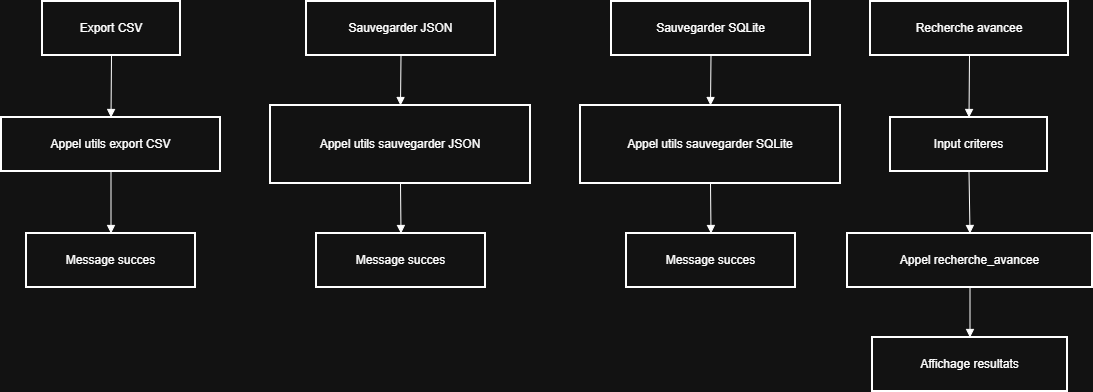

The diagram above was exported from draw.io. Its source (the exported page's mxGraphModel, read from the mxfile embedded in the PNG):
<mxGraphModel dx="343" dy="294" grid="1" gridSize="10" guides="1" tooltips="1" connect="1" arrows="1" fold="1" page="1" pageScale="1" pageWidth="827" pageHeight="1169" math="0" shadow="0">
  <root>
    <mxCell id="0" />
    <mxCell id="1" parent="0" />
    <mxCell id="zbd9_qsheHVLsOhdgdkZ-1" value="Export CSV" style="whiteSpace=wrap;strokeWidth=2;" vertex="1" parent="1">
      <mxGeometry x="61" y="20" width="138" height="54" as="geometry" />
    </mxCell>
    <mxCell id="zbd9_qsheHVLsOhdgdkZ-2" value="Appel utils export CSV" style="whiteSpace=wrap;strokeWidth=2;" vertex="1" parent="1">
      <mxGeometry x="20" y="136" width="219" height="54" as="geometry" />
    </mxCell>
    <mxCell id="zbd9_qsheHVLsOhdgdkZ-3" value="Message succes" style="whiteSpace=wrap;strokeWidth=2;" vertex="1" parent="1">
      <mxGeometry x="45" y="252" width="169" height="54" as="geometry" />
    </mxCell>
    <mxCell id="zbd9_qsheHVLsOhdgdkZ-4" value="Sauvegarder JSON" style="whiteSpace=wrap;strokeWidth=2;" vertex="1" parent="1">
      <mxGeometry x="325" y="20" width="189" height="54" as="geometry" />
    </mxCell>
    <mxCell id="zbd9_qsheHVLsOhdgdkZ-5" value="Appel utils sauvegarder JSON" style="whiteSpace=wrap;strokeWidth=2;" vertex="1" parent="1">
      <mxGeometry x="289" y="124" width="260" height="78" as="geometry" />
    </mxCell>
    <mxCell id="zbd9_qsheHVLsOhdgdkZ-6" value="Message succes" style="whiteSpace=wrap;strokeWidth=2;" vertex="1" parent="1">
      <mxGeometry x="335" y="252" width="169" height="54" as="geometry" />
    </mxCell>
    <mxCell id="zbd9_qsheHVLsOhdgdkZ-7" value="Sauvegarder SQLite" style="whiteSpace=wrap;strokeWidth=2;" vertex="1" parent="1">
      <mxGeometry x="630" y="20" width="199" height="54" as="geometry" />
    </mxCell>
    <mxCell id="zbd9_qsheHVLsOhdgdkZ-8" value="Appel utils sauvegarder SQLite" style="whiteSpace=wrap;strokeWidth=2;" vertex="1" parent="1">
      <mxGeometry x="599" y="124" width="260" height="78" as="geometry" />
    </mxCell>
    <mxCell id="zbd9_qsheHVLsOhdgdkZ-9" value="Message succes" style="whiteSpace=wrap;strokeWidth=2;" vertex="1" parent="1">
      <mxGeometry x="645" y="252" width="169" height="54" as="geometry" />
    </mxCell>
    <mxCell id="zbd9_qsheHVLsOhdgdkZ-10" value="Recherche avancee" style="whiteSpace=wrap;strokeWidth=2;" vertex="1" parent="1">
      <mxGeometry x="889" y="20" width="198" height="54" as="geometry" />
    </mxCell>
    <mxCell id="zbd9_qsheHVLsOhdgdkZ-11" value="Input criteres" style="whiteSpace=wrap;strokeWidth=2;" vertex="1" parent="1">
      <mxGeometry x="909" y="136" width="157" height="54" as="geometry" />
    </mxCell>
    <mxCell id="zbd9_qsheHVLsOhdgdkZ-12" value="Appel recherche_avancee" style="whiteSpace=wrap;strokeWidth=2;" vertex="1" parent="1">
      <mxGeometry x="866" y="252" width="245" height="54" as="geometry" />
    </mxCell>
    <mxCell id="zbd9_qsheHVLsOhdgdkZ-13" value="Affichage resultats" style="whiteSpace=wrap;strokeWidth=2;" vertex="1" parent="1">
      <mxGeometry x="891" y="356" width="195" height="54" as="geometry" />
    </mxCell>
    <mxCell id="zbd9_qsheHVLsOhdgdkZ-14" value="" style="curved=1;startArrow=none;endArrow=block;exitX=0.5;exitY=1;entryX=0.5;entryY=0;rounded=0;" edge="1" parent="1" source="zbd9_qsheHVLsOhdgdkZ-1" target="zbd9_qsheHVLsOhdgdkZ-2">
      <mxGeometry relative="1" as="geometry">
        <Array as="points" />
      </mxGeometry>
    </mxCell>
    <mxCell id="zbd9_qsheHVLsOhdgdkZ-15" value="" style="curved=1;startArrow=none;endArrow=block;exitX=0.5;exitY=1;entryX=0.5;entryY=0;rounded=0;" edge="1" parent="1" source="zbd9_qsheHVLsOhdgdkZ-2" target="zbd9_qsheHVLsOhdgdkZ-3">
      <mxGeometry relative="1" as="geometry">
        <Array as="points" />
      </mxGeometry>
    </mxCell>
    <mxCell id="zbd9_qsheHVLsOhdgdkZ-16" value="" style="curved=1;startArrow=none;endArrow=block;exitX=0.5;exitY=1;entryX=0.5;entryY=0;rounded=0;" edge="1" parent="1" source="zbd9_qsheHVLsOhdgdkZ-4" target="zbd9_qsheHVLsOhdgdkZ-5">
      <mxGeometry relative="1" as="geometry">
        <Array as="points" />
      </mxGeometry>
    </mxCell>
    <mxCell id="zbd9_qsheHVLsOhdgdkZ-17" value="" style="curved=1;startArrow=none;endArrow=block;exitX=0.5;exitY=1;entryX=0.5;entryY=0;rounded=0;" edge="1" parent="1" source="zbd9_qsheHVLsOhdgdkZ-5" target="zbd9_qsheHVLsOhdgdkZ-6">
      <mxGeometry relative="1" as="geometry">
        <Array as="points" />
      </mxGeometry>
    </mxCell>
    <mxCell id="zbd9_qsheHVLsOhdgdkZ-18" value="" style="curved=1;startArrow=none;endArrow=block;exitX=0.5;exitY=1;entryX=0.5;entryY=0;rounded=0;" edge="1" parent="1" source="zbd9_qsheHVLsOhdgdkZ-7" target="zbd9_qsheHVLsOhdgdkZ-8">
      <mxGeometry relative="1" as="geometry">
        <Array as="points" />
      </mxGeometry>
    </mxCell>
    <mxCell id="zbd9_qsheHVLsOhdgdkZ-19" value="" style="curved=1;startArrow=none;endArrow=block;exitX=0.5;exitY=1;entryX=0.5;entryY=0;rounded=0;" edge="1" parent="1" source="zbd9_qsheHVLsOhdgdkZ-8" target="zbd9_qsheHVLsOhdgdkZ-9">
      <mxGeometry relative="1" as="geometry">
        <Array as="points" />
      </mxGeometry>
    </mxCell>
    <mxCell id="zbd9_qsheHVLsOhdgdkZ-20" value="" style="curved=1;startArrow=none;endArrow=block;exitX=0.5;exitY=1;entryX=0.5;entryY=0;rounded=0;" edge="1" parent="1" source="zbd9_qsheHVLsOhdgdkZ-10" target="zbd9_qsheHVLsOhdgdkZ-11">
      <mxGeometry relative="1" as="geometry">
        <Array as="points" />
      </mxGeometry>
    </mxCell>
    <mxCell id="zbd9_qsheHVLsOhdgdkZ-21" value="" style="curved=1;startArrow=none;endArrow=block;exitX=0.5;exitY=1;entryX=0.5;entryY=0;rounded=0;" edge="1" parent="1" source="zbd9_qsheHVLsOhdgdkZ-11" target="zbd9_qsheHVLsOhdgdkZ-12">
      <mxGeometry relative="1" as="geometry">
        <Array as="points" />
      </mxGeometry>
    </mxCell>
    <mxCell id="zbd9_qsheHVLsOhdgdkZ-22" value="" style="curved=1;startArrow=none;endArrow=block;exitX=0.5;exitY=1;entryX=0.5;entryY=0;rounded=0;" edge="1" parent="1" source="zbd9_qsheHVLsOhdgdkZ-12" target="zbd9_qsheHVLsOhdgdkZ-13">
      <mxGeometry relative="1" as="geometry">
        <Array as="points" />
      </mxGeometry>
    </mxCell>
  </root>
</mxGraphModel>